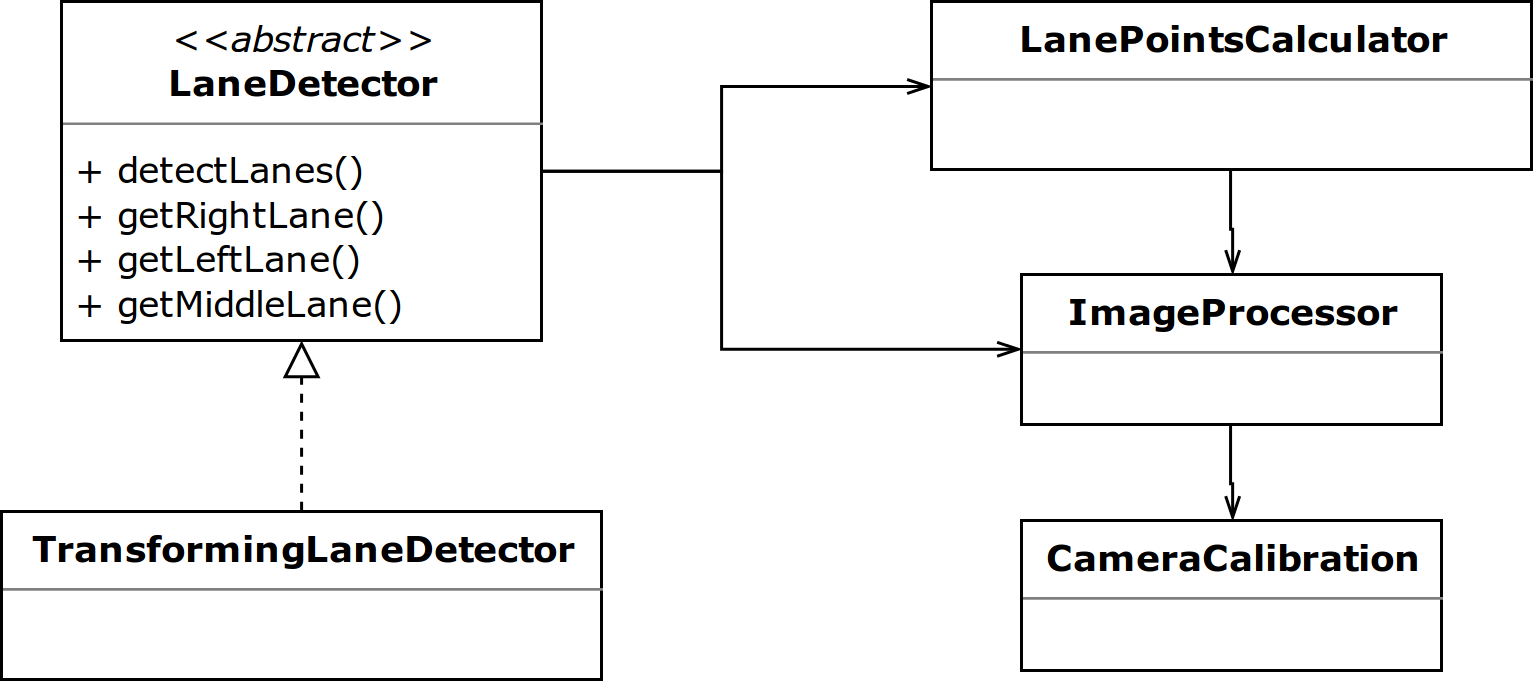

The diagram above was exported from draw.io. Its source (the exported page's mxGraphModel, read from the mxfile embedded in the PNG):
<mxGraphModel dx="961" dy="512" grid="1" gridSize="10" guides="1" tooltips="1" connect="1" arrows="1" fold="1" page="1" pageScale="1" pageWidth="850" pageHeight="1100" background="#ffffff" math="0" shadow="0">
  <root>
    <mxCell id="0" />
    <mxCell id="1" parent="0" />
    <mxCell id="_3D5A83qIEav8C3FM1wk-10" style="edgeStyle=orthogonalEdgeStyle;rounded=0;orthogonalLoop=1;jettySize=auto;html=1;exitX=1;exitY=0.5;exitDx=0;exitDy=0;endArrow=openThin;endFill=0;endSize=6;strokeWidth=1;" edge="1" parent="1" source="5d2195bd80daf111-18" target="_3D5A83qIEav8C3FM1wk-3">
      <mxGeometry relative="1" as="geometry">
        <Array as="points">
          <mxPoint x="390" y="87" />
          <mxPoint x="390" y="146" />
        </Array>
      </mxGeometry>
    </mxCell>
    <mxCell id="5d2195bd80daf111-18" value="&lt;p style=&quot;margin: 0px ; margin-top: 4px ; text-align: center&quot;&gt;&lt;font face=&quot;Verdana&quot;&gt;&lt;i&gt;&amp;lt;&amp;lt;abstract&amp;gt;&amp;gt;&lt;/i&gt;&lt;/font&gt;&lt;br&gt;&lt;font face=&quot;Verdana&quot;&gt;&lt;b&gt;LaneDetector&lt;/b&gt;&lt;/font&gt;&lt;/p&gt;&lt;hr size=&quot;1&quot;&gt;&lt;p style=&quot;margin: 0px ; margin-left: 4px&quot;&gt;&lt;font face=&quot;Verdana&quot;&gt;+ detectLanes()&lt;br&gt;+ getRightLane()&lt;/font&gt;&lt;/p&gt;&lt;p style=&quot;margin: 0px ; margin-left: 4px&quot;&gt;&lt;font face=&quot;Verdana&quot;&gt;+ getLeftLane()&lt;/font&gt;&lt;/p&gt;&lt;p style=&quot;margin: 0px ; margin-left: 4px&quot;&gt;&lt;font face=&quot;Verdana&quot;&gt;+ getMiddleLane()&lt;/font&gt;&lt;/p&gt;&lt;p style=&quot;margin: 0px ; margin-left: 4px&quot;&gt;&lt;br&gt;&lt;/p&gt;&lt;hr size=&quot;1&quot;&gt;&lt;p style=&quot;margin: 0px ; margin-left: 4px&quot;&gt;+ method1(Type): Type&lt;br&gt;+ method2(Type, Type): Type&lt;/p&gt;" style="verticalAlign=top;align=left;overflow=fill;fontSize=12;fontFamily=Helvetica;html=1;rounded=0;shadow=0;comic=0;labelBackgroundColor=none;strokeColor=#000000;strokeWidth=1;fillColor=#ffffff;" parent="1" vertex="1">
      <mxGeometry x="170" y="30" width="160" height="113" as="geometry" />
    </mxCell>
    <mxCell id="_3D5A83qIEav8C3FM1wk-5" style="edgeStyle=orthogonalEdgeStyle;rounded=0;orthogonalLoop=1;jettySize=auto;html=1;exitX=0.5;exitY=0;exitDx=0;exitDy=0;endArrow=block;endFill=0;strokeWidth=1;endSize=10;dashed=1;" edge="1" parent="1" source="_3D5A83qIEav8C3FM1wk-1" target="5d2195bd80daf111-18">
      <mxGeometry relative="1" as="geometry" />
    </mxCell>
    <mxCell id="_3D5A83qIEav8C3FM1wk-1" value="&lt;p style=&quot;margin: 0px ; margin-top: 4px ; text-align: center&quot;&gt;&lt;font face=&quot;Verdana&quot;&gt;&lt;b&gt;&lt;font&gt;TransformingLaneDetector&lt;/font&gt;&lt;/b&gt;&lt;/font&gt;&lt;/p&gt;&lt;hr size=&quot;1&quot;&gt;&lt;br&gt;&lt;p style=&quot;margin: 0px ; margin-left: 4px&quot;&gt;&lt;br&gt;&lt;/p&gt;&lt;hr size=&quot;1&quot;&gt;&lt;p style=&quot;margin: 0px ; margin-left: 4px&quot;&gt;+ method1(Type): Type&lt;br&gt;+ method2(Type, Type): Type&lt;/p&gt;" style="verticalAlign=top;align=left;overflow=fill;fontSize=12;fontFamily=Helvetica;html=1;rounded=0;shadow=0;comic=0;labelBackgroundColor=none;strokeColor=#000000;strokeWidth=1;fillColor=#ffffff;" vertex="1" parent="1">
      <mxGeometry x="150" y="200" width="200" height="56" as="geometry" />
    </mxCell>
    <mxCell id="_3D5A83qIEav8C3FM1wk-2" value="&lt;p style=&quot;margin: 0px ; margin-top: 4px ; text-align: center&quot;&gt;&lt;font face=&quot;Verdana&quot;&gt;&lt;b&gt;&lt;font&gt;LanePointsCalculator&lt;/font&gt;&lt;/b&gt;&lt;/font&gt;&lt;/p&gt;&lt;hr size=&quot;1&quot;&gt;&lt;br&gt;&lt;p style=&quot;margin: 0px ; margin-left: 4px&quot;&gt;&lt;br&gt;&lt;/p&gt;&lt;hr size=&quot;1&quot;&gt;&lt;p style=&quot;margin: 0px ; margin-left: 4px&quot;&gt;+ method1(Type): Type&lt;br&gt;+ method2(Type, Type): Type&lt;/p&gt;" style="verticalAlign=top;align=left;overflow=fill;fontSize=12;fontFamily=Helvetica;html=1;rounded=0;shadow=0;comic=0;labelBackgroundColor=none;strokeColor=#000000;strokeWidth=1;fillColor=#ffffff;" vertex="1" parent="1">
      <mxGeometry x="460" y="30" width="200" height="56" as="geometry" />
    </mxCell>
    <mxCell id="_3D5A83qIEav8C3FM1wk-8" style="edgeStyle=orthogonalEdgeStyle;rounded=0;orthogonalLoop=1;jettySize=auto;html=1;endArrow=openThin;endFill=0;endSize=6;strokeWidth=1;" edge="1" parent="1" source="5d2195bd80daf111-18" target="_3D5A83qIEav8C3FM1wk-2">
      <mxGeometry relative="1" as="geometry">
        <mxPoint x="360" y="58" as="sourcePoint" />
        <mxPoint x="420" y="80" as="targetPoint" />
        <Array as="points">
          <mxPoint x="390" y="87" />
          <mxPoint x="390" y="58" />
        </Array>
      </mxGeometry>
    </mxCell>
    <mxCell id="_3D5A83qIEav8C3FM1wk-3" value="&lt;p style=&quot;margin: 0px ; margin-top: 4px ; text-align: center&quot;&gt;&lt;font face=&quot;Verdana&quot;&gt;&lt;b&gt;&lt;font&gt;ImageProcessor&lt;/font&gt;&lt;/b&gt;&lt;/font&gt;&lt;/p&gt;&lt;hr size=&quot;1&quot;&gt;&lt;br&gt;&lt;p style=&quot;margin: 0px ; margin-left: 4px&quot;&gt;&lt;br&gt;&lt;/p&gt;&lt;hr size=&quot;1&quot;&gt;&lt;p style=&quot;margin: 0px ; margin-left: 4px&quot;&gt;+ method1(Type): Type&lt;br&gt;+ method2(Type, Type): Type&lt;/p&gt;" style="verticalAlign=top;align=left;overflow=fill;fontSize=12;fontFamily=Helvetica;html=1;rounded=0;shadow=0;comic=0;labelBackgroundColor=none;strokeColor=#000000;strokeWidth=1;fillColor=#ffffff;" vertex="1" parent="1">
      <mxGeometry x="490" y="121" width="140" height="50" as="geometry" />
    </mxCell>
    <mxCell id="_3D5A83qIEav8C3FM1wk-6" style="edgeStyle=orthogonalEdgeStyle;rounded=0;orthogonalLoop=1;jettySize=auto;html=1;exitX=0.5;exitY=1;exitDx=0;exitDy=0;endArrow=openThin;endFill=0;endSize=6;strokeWidth=1;" edge="1" parent="1" source="_3D5A83qIEav8C3FM1wk-2" target="_3D5A83qIEav8C3FM1wk-3">
      <mxGeometry relative="1" as="geometry" />
    </mxCell>
    <mxCell id="_3D5A83qIEav8C3FM1wk-4" value="&lt;p style=&quot;margin: 0px ; margin-top: 4px ; text-align: center&quot;&gt;&lt;font face=&quot;Verdana&quot;&gt;&lt;b&gt;&lt;font&gt;CameraCalibration&lt;/font&gt;&lt;/b&gt;&lt;/font&gt;&lt;/p&gt;&lt;hr size=&quot;1&quot;&gt;&lt;br&gt;&lt;p style=&quot;margin: 0px ; margin-left: 4px&quot;&gt;&lt;br&gt;&lt;/p&gt;&lt;hr size=&quot;1&quot;&gt;&lt;p style=&quot;margin: 0px ; margin-left: 4px&quot;&gt;+ method1(Type): Type&lt;br&gt;+ method2(Type, Type): Type&lt;/p&gt;" style="verticalAlign=top;align=left;overflow=fill;fontSize=12;fontFamily=Helvetica;html=1;rounded=0;shadow=0;comic=0;labelBackgroundColor=none;strokeColor=#000000;strokeWidth=1;fillColor=#ffffff;" vertex="1" parent="1">
      <mxGeometry x="490" y="203" width="140" height="50" as="geometry" />
    </mxCell>
    <mxCell id="_3D5A83qIEav8C3FM1wk-7" style="edgeStyle=orthogonalEdgeStyle;rounded=0;orthogonalLoop=1;jettySize=auto;html=1;exitX=0.5;exitY=1;exitDx=0;exitDy=0;endArrow=openThin;endFill=0;endSize=6;strokeWidth=1;" edge="1" parent="1" source="_3D5A83qIEav8C3FM1wk-3" target="_3D5A83qIEav8C3FM1wk-4">
      <mxGeometry relative="1" as="geometry" />
    </mxCell>
  </root>
</mxGraphModel>